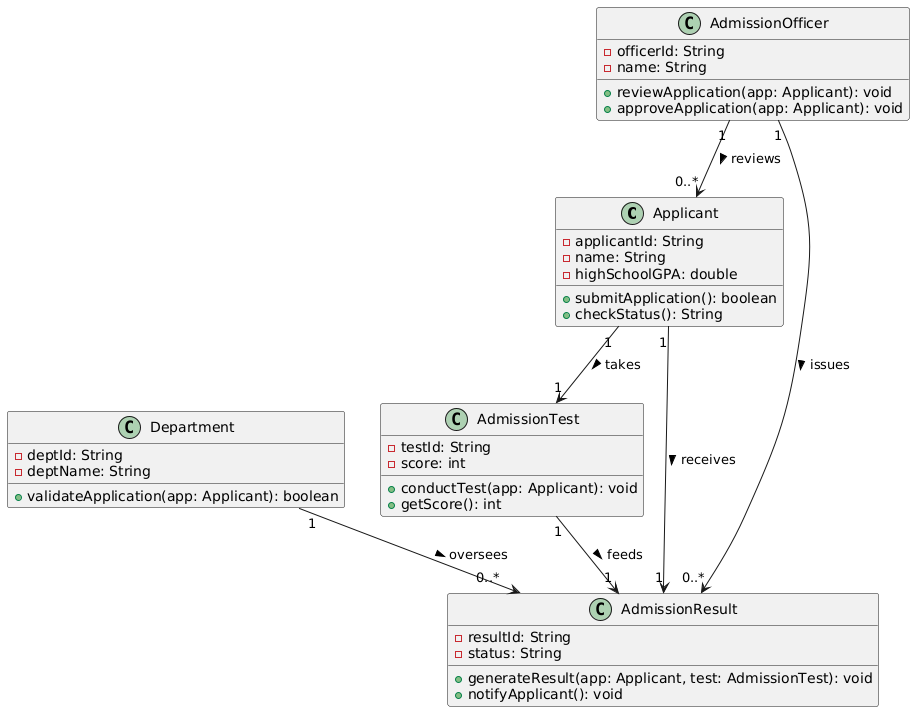

The diagram above was rendered by PlantUML. Its source (embedded in the PNG):
@startuml
' Exercise: Student Admission System UML  
' Source: Adapted from Fowler & Scott, UML Distilled

class Applicant {
  - applicantId: String
  - name: String
  - highSchoolGPA: double
  + submitApplication(): boolean
  + checkStatus(): String
}

class AdmissionTest {
  - testId: String
  - score: int
  + conductTest(app: Applicant): void
  + getScore(): int
}

class AdmissionResult {
  - resultId: String
  - status: String
  + generateResult(app: Applicant, test: AdmissionTest): void
  + notifyApplicant(): void
}

class Department {
  - deptId: String
  - deptName: String
  + validateApplication(app: Applicant): boolean
}

class AdmissionOfficer {
  - officerId: String
  - name: String
  + reviewApplication(app: Applicant): void
  + approveApplication(app: Applicant): void
}

' Associations & Directions
Applicant "1" --> "1" AdmissionTest : takes >
AdmissionTest "1" --> "1" AdmissionResult : feeds >
Applicant "1" --> "1" AdmissionResult : receives >
AdmissionOfficer "1" --> "0..*" AdmissionResult : issues >
AdmissionOfficer "1" --> "0..*" Applicant : reviews >
Department "1" --> "0..*" AdmissionResult : oversees >
@enduml